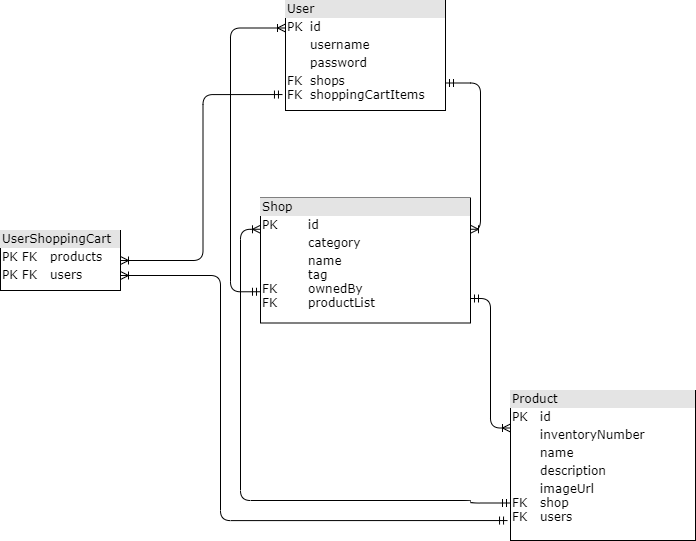

The diagram above was exported from draw.io. Its source (the exported page's mxGraphModel, read from the mxfile embedded in the PNG):
<mxGraphModel dx="1662" dy="762" grid="1" gridSize="10" guides="1" tooltips="1" connect="1" arrows="1" fold="1" page="1" pageScale="1" pageWidth="827" pageHeight="1169" math="0" shadow="0">
  <root>
    <mxCell id="0" />
    <mxCell id="1" parent="0" />
    <mxCell id="K0WyYQJIBIHz3pA828iC-1" value="&lt;div style=&quot;box-sizing: border-box ; width: 100% ; background: rgb(228 , 228 , 228) none repeat scroll 0% 0% ; padding: 2px&quot;&gt;User&lt;/div&gt;&lt;table style=&quot;width: 100% ; font-size: 1em&quot; cellspacing=&quot;0&quot; cellpadding=&quot;2&quot;&gt;&lt;tbody&gt;&lt;tr&gt;&lt;td&gt;PK&lt;/td&gt;&lt;td&gt;id&lt;/td&gt;&lt;/tr&gt;&lt;tr&gt;&lt;td&gt;&lt;br&gt;&lt;/td&gt;&lt;td&gt;username&lt;br&gt;&lt;/td&gt;&lt;/tr&gt;&lt;tr&gt;&lt;td&gt;&lt;br&gt;&lt;/td&gt;&lt;td&gt;password&lt;br&gt;&lt;/td&gt;&lt;/tr&gt;&lt;tr&gt;&lt;td&gt;FK&lt;br&gt;FK&lt;/td&gt;&lt;td&gt;shops&lt;br&gt;shoppingCartItems&lt;/td&gt;&lt;/tr&gt;&lt;tr&gt;&lt;td&gt;&lt;br&gt;&lt;/td&gt;&lt;td&gt;&lt;br&gt;&lt;/td&gt;&lt;/tr&gt;&lt;tr&gt;&lt;td&gt;&lt;br&gt;&lt;/td&gt;&lt;td&gt;&lt;br&gt;&lt;/td&gt;&lt;/tr&gt;&lt;/tbody&gt;&lt;/table&gt;" style="verticalAlign=top;align=left;overflow=fill;html=1;rounded=0;shadow=0;comic=0;labelBackgroundColor=none;strokeWidth=1;fontFamily=Verdana;fontSize=12" vertex="1" parent="1">
      <mxGeometry x="345" y="100" width="160" height="110" as="geometry" />
    </mxCell>
    <mxCell id="K0WyYQJIBIHz3pA828iC-2" style="edgeStyle=orthogonalEdgeStyle;html=1;labelBackgroundColor=none;startArrow=ERmandOne;endArrow=ERoneToMany;fontFamily=Verdana;fontSize=12;align=left;entryX=0;entryY=0.25;entryDx=0;entryDy=0;exitX=1;exitY=0.804;exitDx=0;exitDy=0;exitPerimeter=0;" edge="1" parent="1" source="K0WyYQJIBIHz3pA828iC-6" target="K0WyYQJIBIHz3pA828iC-3">
      <mxGeometry relative="1" as="geometry" />
    </mxCell>
    <mxCell id="K0WyYQJIBIHz3pA828iC-3" value="&lt;div style=&quot;box-sizing: border-box ; width: 100% ; background: rgb(228 , 228 , 228) none repeat scroll 0% 0% ; padding: 2px&quot;&gt;Product&lt;br&gt;&lt;/div&gt;&lt;table style=&quot;width: 100% ; font-size: 1em&quot; cellspacing=&quot;0&quot; cellpadding=&quot;2&quot;&gt;&lt;tbody&gt;&lt;tr&gt;&lt;td&gt;PK&lt;/td&gt;&lt;td&gt;id&lt;/td&gt;&lt;/tr&gt;&lt;tr&gt;&lt;td&gt;&lt;br&gt;&lt;/td&gt;&lt;td&gt;inventoryNumber&lt;br&gt;&lt;/td&gt;&lt;/tr&gt;&lt;tr&gt;&lt;td&gt;&lt;br&gt;&lt;/td&gt;&lt;td&gt;name&lt;br&gt;&lt;/td&gt;&lt;/tr&gt;&lt;tr&gt;&lt;td&gt;&lt;br&gt;&lt;/td&gt;&lt;td&gt;description&lt;br&gt;&lt;/td&gt;&lt;/tr&gt;&lt;tr&gt;&lt;td&gt;&lt;br&gt;FK&lt;br&gt;FK&lt;/td&gt;&lt;td&gt;imageUrl&lt;br&gt;shop&lt;br&gt;users&lt;/td&gt;&lt;/tr&gt;&lt;tr&gt;&lt;td&gt;&lt;br&gt;&lt;/td&gt;&lt;td&gt;&lt;br&gt;&lt;/td&gt;&lt;/tr&gt;&lt;/tbody&gt;&lt;/table&gt;" style="verticalAlign=top;align=left;overflow=fill;html=1;rounded=0;shadow=0;comic=0;labelBackgroundColor=none;strokeWidth=1;fontFamily=Verdana;fontSize=12" vertex="1" parent="1">
      <mxGeometry x="570" y="490" width="185" height="150" as="geometry" />
    </mxCell>
    <mxCell id="K0WyYQJIBIHz3pA828iC-4" value="&lt;div style=&quot;box-sizing: border-box ; width: 100% ; background: rgb(228 , 228 , 228) none repeat scroll 0% 0% ; padding: 2px&quot;&gt;UserShoppingCart&lt;/div&gt;&lt;table style=&quot;width: 100% ; font-size: 1em&quot; cellspacing=&quot;0&quot; cellpadding=&quot;2&quot;&gt;&lt;tbody&gt;&lt;tr&gt;&lt;td&gt;PK FK&lt;/td&gt;&lt;td&gt;products&lt;/td&gt;&lt;/tr&gt;&lt;tr&gt;&lt;td&gt;PK FK&lt;/td&gt;&lt;td&gt;users&lt;/td&gt;&lt;/tr&gt;&lt;tr&gt;&lt;td&gt;&lt;/td&gt;&lt;td&gt;&lt;/td&gt;&lt;/tr&gt;&lt;tr&gt;&lt;td&gt;&lt;br&gt;&lt;/td&gt;&lt;td&gt;&lt;br&gt;&lt;/td&gt;&lt;/tr&gt;&lt;tr&gt;&lt;td&gt;&lt;br&gt;&lt;/td&gt;&lt;td&gt;&lt;br&gt;&lt;/td&gt;&lt;/tr&gt;&lt;/tbody&gt;&lt;/table&gt;" style="verticalAlign=top;align=left;overflow=fill;html=1;rounded=0;shadow=0;comic=0;labelBackgroundColor=none;strokeWidth=1;fontFamily=Verdana;fontSize=12" vertex="1" parent="1">
      <mxGeometry x="60" y="330" width="120" height="60" as="geometry" />
    </mxCell>
    <mxCell id="K0WyYQJIBIHz3pA828iC-5" style="edgeStyle=orthogonalEdgeStyle;html=1;entryX=1;entryY=0.5;labelBackgroundColor=none;startArrow=ERmandOne;endArrow=ERoneToMany;fontFamily=Verdana;fontSize=12;align=left;exitX=-0.019;exitY=0.855;exitDx=0;exitDy=0;exitPerimeter=0;entryDx=0;entryDy=0;" edge="1" parent="1" source="K0WyYQJIBIHz3pA828iC-1" target="K0WyYQJIBIHz3pA828iC-4">
      <mxGeometry relative="1" as="geometry" />
    </mxCell>
    <mxCell id="K0WyYQJIBIHz3pA828iC-6" value="&lt;div style=&quot;box-sizing: border-box ; width: 100% ; background: rgb(228 , 228 , 228) none repeat scroll 0% 0% ; padding: 2px&quot;&gt;Shop&lt;/div&gt;&lt;table style=&quot;width: 100% ; font-size: 1em&quot; cellspacing=&quot;0&quot; cellpadding=&quot;2&quot;&gt;&lt;tbody&gt;&lt;tr&gt;&lt;td&gt;PK&lt;/td&gt;&lt;td&gt;id&lt;/td&gt;&lt;/tr&gt;&lt;tr&gt;&lt;td&gt;&lt;br&gt;&lt;/td&gt;&lt;td&gt;category&lt;br&gt;&lt;/td&gt;&lt;/tr&gt;&lt;tr&gt;&lt;td&gt;&lt;br&gt;&lt;br&gt;FK&lt;br&gt;FK&lt;/td&gt;&lt;td&gt;name&lt;br&gt;tag&lt;br&gt;ownedBy&lt;br&gt;productList&lt;/td&gt;&lt;/tr&gt;&lt;tr&gt;&lt;td&gt;&lt;br&gt;&lt;/td&gt;&lt;td&gt;&lt;br&gt;&lt;/td&gt;&lt;/tr&gt;&lt;tr&gt;&lt;td&gt;&lt;br&gt;&lt;/td&gt;&lt;td&gt;&lt;br&gt;&lt;/td&gt;&lt;/tr&gt;&lt;/tbody&gt;&lt;/table&gt;" style="verticalAlign=top;align=left;overflow=fill;html=1;rounded=0;shadow=0;comic=0;labelBackgroundColor=none;strokeWidth=1;fontFamily=Verdana;fontSize=12" vertex="1" parent="1">
      <mxGeometry x="320" y="297.5" width="210" height="125" as="geometry" />
    </mxCell>
    <mxCell id="K0WyYQJIBIHz3pA828iC-7" value="" style="edgeStyle=orthogonalEdgeStyle;html=1;endArrow=ERoneToMany;startArrow=ERmandOne;labelBackgroundColor=none;fontFamily=Verdana;fontSize=12;align=left;exitX=1;exitY=0.75;entryX=1;entryY=0.25;exitDx=0;exitDy=0;entryDx=0;entryDy=0;" edge="1" parent="1" source="K0WyYQJIBIHz3pA828iC-1" target="K0WyYQJIBIHz3pA828iC-6">
      <mxGeometry width="100" height="100" relative="1" as="geometry">
        <mxPoint x="610" y="415" as="sourcePoint" />
        <mxPoint x="710" y="315" as="targetPoint" />
      </mxGeometry>
    </mxCell>
    <mxCell id="K0WyYQJIBIHz3pA828iC-10" style="edgeStyle=orthogonalEdgeStyle;html=1;entryX=1;entryY=0.75;labelBackgroundColor=none;startArrow=ERmandOne;endArrow=ERoneToMany;fontFamily=Verdana;fontSize=12;align=left;exitX=-0.016;exitY=0.867;exitDx=0;exitDy=0;exitPerimeter=0;entryDx=0;entryDy=0;" edge="1" parent="1" source="K0WyYQJIBIHz3pA828iC-3" target="K0WyYQJIBIHz3pA828iC-4">
      <mxGeometry relative="1" as="geometry">
        <mxPoint x="386.96000000000004" y="204.04999999999995" as="sourcePoint" />
        <mxPoint x="250" y="360" as="targetPoint" />
        <Array as="points">
          <mxPoint x="280" y="620" />
          <mxPoint x="280" y="375" />
        </Array>
      </mxGeometry>
    </mxCell>
    <mxCell id="K0WyYQJIBIHz3pA828iC-12" style="edgeStyle=orthogonalEdgeStyle;html=1;entryX=0;entryY=0.25;labelBackgroundColor=none;startArrow=ERmandOne;endArrow=ERoneToMany;fontFamily=Verdana;fontSize=12;align=left;exitX=0;exitY=0.75;exitDx=0;exitDy=0;entryDx=0;entryDy=0;" edge="1" parent="1" source="K0WyYQJIBIHz3pA828iC-6" target="K0WyYQJIBIHz3pA828iC-1">
      <mxGeometry relative="1" as="geometry">
        <mxPoint x="512.04" y="630.05" as="sourcePoint" />
        <mxPoint x="190" y="385" as="targetPoint" />
        <Array as="points">
          <mxPoint x="290" y="391" />
          <mxPoint x="290" y="128" />
        </Array>
      </mxGeometry>
    </mxCell>
    <mxCell id="K0WyYQJIBIHz3pA828iC-14" style="edgeStyle=orthogonalEdgeStyle;html=1;entryX=0;entryY=0.25;labelBackgroundColor=none;startArrow=ERmandOne;endArrow=ERoneToMany;fontFamily=Verdana;fontSize=12;align=left;entryDx=0;entryDy=0;exitX=0;exitY=0.75;exitDx=0;exitDy=0;" edge="1" parent="1" source="K0WyYQJIBIHz3pA828iC-3" target="K0WyYQJIBIHz3pA828iC-6">
      <mxGeometry relative="1" as="geometry">
        <mxPoint x="530" y="650" as="sourcePoint" />
        <mxPoint x="190" y="385" as="targetPoint" />
        <Array as="points">
          <mxPoint x="530" y="603" />
          <mxPoint x="530" y="600" />
          <mxPoint x="300" y="600" />
          <mxPoint x="300" y="329" />
        </Array>
      </mxGeometry>
    </mxCell>
  </root>
</mxGraphModel>